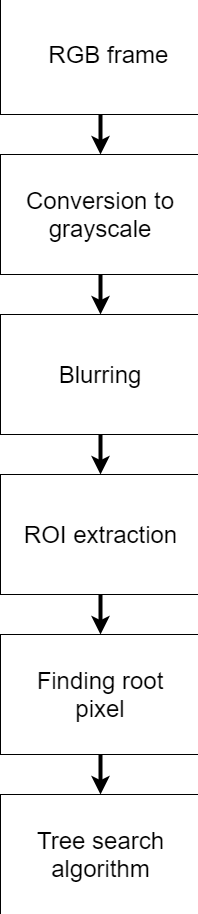

The diagram above was exported from draw.io. Its source (the exported page's mxGraphModel, read from the mxfile embedded in the PNG):
<mxGraphModel dx="1038" dy="499" grid="1" gridSize="10" guides="1" tooltips="1" connect="1" arrows="1" fold="1" page="1" pageScale="1" pageWidth="827" pageHeight="1169" math="0" shadow="0">
  <root>
    <mxCell id="0" />
    <mxCell id="1" parent="0" />
    <mxCell id="qUcrpducstujlGte-FPh-12" value="" style="edgeStyle=orthogonalEdgeStyle;rounded=0;orthogonalLoop=1;jettySize=auto;html=1;strokeWidth=4;" parent="1" source="qUcrpducstujlGte-FPh-1" edge="1">
      <mxGeometry relative="1" as="geometry">
        <mxPoint x="380" y="200" as="targetPoint" />
      </mxGeometry>
    </mxCell>
    <mxCell id="qUcrpducstujlGte-FPh-1" value="" style="rounded=0;whiteSpace=wrap;html=1;" parent="1" vertex="1">
      <mxGeometry x="280" y="40" width="200" height="120" as="geometry" />
    </mxCell>
    <mxCell id="qUcrpducstujlGte-FPh-13" value="" style="edgeStyle=orthogonalEdgeStyle;rounded=0;orthogonalLoop=1;jettySize=auto;html=1;strokeWidth=4;" parent="1" edge="1">
      <mxGeometry relative="1" as="geometry">
        <mxPoint x="380" y="320" as="sourcePoint" />
        <mxPoint x="380" y="360" as="targetPoint" />
      </mxGeometry>
    </mxCell>
    <mxCell id="qUcrpducstujlGte-FPh-3" value="&lt;font style=&quot;font-size: 24px&quot;&gt;&amp;nbsp;RGB frame&lt;/font&gt;" style="text;html=1;strokeColor=none;fillColor=none;align=center;verticalAlign=middle;whiteSpace=wrap;rounded=0;" parent="1" vertex="1">
      <mxGeometry x="310" y="90" width="150" height="20" as="geometry" />
    </mxCell>
    <mxCell id="BBl1WokcZch5Ore6gpHo-2" value="" style="edgeStyle=orthogonalEdgeStyle;rounded=0;orthogonalLoop=1;jettySize=auto;html=1;strokeWidth=4;" parent="1" edge="1">
      <mxGeometry relative="1" as="geometry">
        <mxPoint x="380" y="480" as="sourcePoint" />
        <mxPoint x="380" y="520" as="targetPoint" />
      </mxGeometry>
    </mxCell>
    <mxCell id="qUcrpducstujlGte-FPh-15" value="" style="edgeStyle=orthogonalEdgeStyle;rounded=0;orthogonalLoop=1;jettySize=auto;html=1;strokeWidth=4;" parent="1" source="qUcrpducstujlGte-FPh-7" target="qUcrpducstujlGte-FPh-9" edge="1">
      <mxGeometry relative="1" as="geometry" />
    </mxCell>
    <mxCell id="qUcrpducstujlGte-FPh-7" value="" style="rounded=0;whiteSpace=wrap;html=1;" parent="1" vertex="1">
      <mxGeometry x="280" y="680" width="200" height="120" as="geometry" />
    </mxCell>
    <mxCell id="qUcrpducstujlGte-FPh-8" value="&lt;font style=&quot;font-size: 24px&quot;&gt;Finding root pixel&lt;/font&gt;" style="text;html=1;strokeColor=none;fillColor=none;align=center;verticalAlign=middle;whiteSpace=wrap;rounded=0;" parent="1" vertex="1">
      <mxGeometry x="305" y="730" width="150" height="20" as="geometry" />
    </mxCell>
    <mxCell id="qUcrpducstujlGte-FPh-9" value="" style="rounded=0;whiteSpace=wrap;html=1;" parent="1" vertex="1">
      <mxGeometry x="280" y="840" width="200" height="120" as="geometry" />
    </mxCell>
    <mxCell id="qUcrpducstujlGte-FPh-10" value="&lt;font style=&quot;font-size: 24px&quot;&gt;Tree search algorithm&lt;/font&gt;" style="text;html=1;strokeColor=none;fillColor=none;align=center;verticalAlign=middle;whiteSpace=wrap;rounded=0;" parent="1" vertex="1">
      <mxGeometry x="292.5" y="885" width="175" height="30" as="geometry" />
    </mxCell>
    <mxCell id="afVw0XNZHcCX7HotvWE_-1" value="" style="rounded=0;whiteSpace=wrap;html=1;" vertex="1" parent="1">
      <mxGeometry x="280" y="200" width="200" height="120" as="geometry" />
    </mxCell>
    <mxCell id="afVw0XNZHcCX7HotvWE_-2" value="&lt;font style=&quot;font-size: 24px&quot;&gt;Conversion to grayscale&lt;/font&gt;" style="text;html=1;strokeColor=none;fillColor=none;align=center;verticalAlign=middle;whiteSpace=wrap;rounded=0;" vertex="1" parent="1">
      <mxGeometry x="300" y="230" width="160" height="60" as="geometry" />
    </mxCell>
    <mxCell id="afVw0XNZHcCX7HotvWE_-3" value="" style="rounded=0;whiteSpace=wrap;html=1;" vertex="1" parent="1">
      <mxGeometry x="280" y="520" width="200" height="120" as="geometry" />
    </mxCell>
    <mxCell id="afVw0XNZHcCX7HotvWE_-4" value="&lt;font style=&quot;font-size: 24px&quot;&gt;ROI extraction&lt;/font&gt;" style="text;html=1;strokeColor=none;fillColor=none;align=center;verticalAlign=middle;whiteSpace=wrap;rounded=0;" vertex="1" parent="1">
      <mxGeometry x="292.5" y="565" width="175" height="30" as="geometry" />
    </mxCell>
    <mxCell id="afVw0XNZHcCX7HotvWE_-5" value="&lt;font style=&quot;font-size: 24px&quot;&gt;Blurring&lt;/font&gt;" style="rounded=0;whiteSpace=wrap;html=1;" vertex="1" parent="1">
      <mxGeometry x="280" y="360" width="200" height="120" as="geometry" />
    </mxCell>
    <mxCell id="afVw0XNZHcCX7HotvWE_-9" value="&lt;span style=&quot;color: rgba(0 , 0 , 0 , 0) ; font-family: monospace ; font-size: 0px&quot;&gt;%3CmxGraphModel%3E%3Croot%3E%3CmxCell%20id%3D%220%22%2F%3E%3CmxCell%20id%3D%221%22%20parent%3D%220%22%2F%3E%3CmxCell%20id%3D%222%22%20value%3D%22%22%20style%3D%22edgeStyle%3DorthogonalEdgeStyle%3Brounded%3D0%3BorthogonalLoop%3D1%3BjettySize%3Dauto%3Bhtml%3D1%3BstrokeWidth%3D4%3B%22%20edge%3D%221%22%20parent%3D%221%22%3E%3CmxGeometry%20relative%3D%221%22%20as%3D%22geometry%22%3E%3CmxPoint%20x%3D%22380%22%20y%3D%22800%22%20as%3D%22sourcePoint%22%2F%3E%3CmxPoint%20x%3D%22380%22%20y%3D%22840%22%20as%3D%22targetPoint%22%2F%3E%3C%2FmxGeometry%3E%3C%2FmxCell%3E%3C%2Froot%3E%3C%2FmxGraphModel%3E&lt;/span&gt;" style="text;html=1;align=center;verticalAlign=middle;resizable=0;points=[];autosize=1;" vertex="1" parent="1">
      <mxGeometry x="750" y="757" width="20" height="20" as="geometry" />
    </mxCell>
    <mxCell id="afVw0XNZHcCX7HotvWE_-10" value="&lt;span style=&quot;color: rgba(0 , 0 , 0 , 0) ; font-family: monospace ; font-size: 0px&quot;&gt;%3CmxGraphModel%3E%3Croot%3E%3CmxCell%20id%3D%220%22%2F%3E%3CmxCell%20id%3D%221%22%20parent%3D%220%22%2F%3E%3CmxCell%20id%3D%222%22%20value%3D%22%22%20style%3D%22edgeStyle%3DorthogonalEdgeStyle%3Brounded%3D0%3BorthogonalLoop%3D1%3BjettySize%3Dauto%3Bhtml%3D1%3BstrokeWidth%3D4%3B%22%20edge%3D%221%22%20parent%3D%221%22%3E%3CmxGeometry%20relative%3D%221%22%20as%3D%22geometry%22%3E%3CmxPoint%20x%3D%22380%22%20y%3D%22800%22%20as%3D%22sourcePoint%22%2F%3E%3CmxPoint%20x%3D%22380%22%20y%3D%22840%22%20as%3D%22targetPoint%22%2F%3E%3C%2FmxGeometry%3E%3C%2FmxCell%3E%3C%2Froot%3E%3C%2FmxGraphModel%3E&lt;/span&gt;" style="text;html=1;align=center;verticalAlign=middle;resizable=0;points=[];autosize=1;" vertex="1" parent="1">
      <mxGeometry x="740" y="810" width="20" height="20" as="geometry" />
    </mxCell>
    <mxCell id="afVw0XNZHcCX7HotvWE_-14" value="" style="edgeStyle=orthogonalEdgeStyle;rounded=0;orthogonalLoop=1;jettySize=auto;html=1;strokeWidth=4;" edge="1" parent="1">
      <mxGeometry relative="1" as="geometry">
        <mxPoint x="380" y="640" as="sourcePoint" />
        <mxPoint x="380" y="680" as="targetPoint" />
        <Array as="points">
          <mxPoint x="380" y="650" />
          <mxPoint x="380" y="650" />
        </Array>
      </mxGeometry>
    </mxCell>
  </root>
</mxGraphModel>